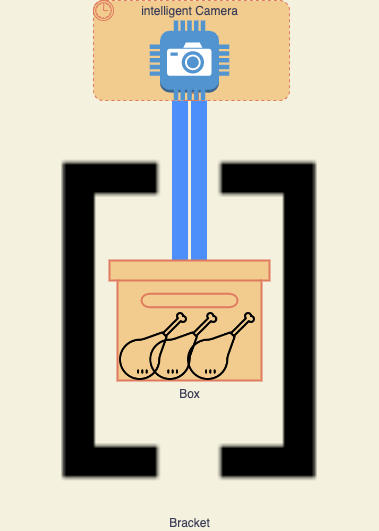

The diagram above was exported from draw.io. Its source (the exported page's mxGraphModel, read from the mxfile embedded in the PNG):
<mxGraphModel dx="781" dy="532" grid="1" gridSize="10" guides="1" tooltips="1" connect="1" arrows="1" fold="1" page="1" pageScale="1" pageWidth="850" pageHeight="1100" background="#F4F1DE" math="0" shadow="0">
  <root>
    <mxCell id="0" />
    <mxCell id="1" parent="0" />
    <mxCell id="0_GHr86MBD1Iwmxf1GsV-6" value="" style="edgeStyle=orthogonalEdgeStyle;rounded=0;orthogonalLoop=1;jettySize=auto;html=1;strokeColor=#4C8EFA;fontColor=#393C56;fillColor=#F2CC8F;shape=link;strokeWidth=16;" edge="1" parent="1" source="0_GHr86MBD1Iwmxf1GsV-5" target="0_GHr86MBD1Iwmxf1GsV-2">
      <mxGeometry relative="1" as="geometry">
        <mxPoint x="434.03999999999996" y="396" as="targetPoint" />
        <Array as="points" />
      </mxGeometry>
    </mxCell>
    <mxCell id="0_GHr86MBD1Iwmxf1GsV-13" value="" style="points=[[0.25,0,0],[0.5,0,0],[0.75,0,0],[1,0.25,0],[1,0.5,0],[1,0.75,0],[0.75,1,0],[0.5,1,0],[0.25,1,0],[0,0.75,0],[0,0.5,0],[0,0.25,0]];shape=mxgraph.bpmn.task;whiteSpace=wrap;rectStyle=rounded;size=10;html=1;taskMarker=abstract;bpmnShapeType=subprocess;isLoopSub=1;outline=eventInt;symbol=timer;strokeColor=#E07A5F;fontColor=#393C56;fillColor=#F2CC8F;" vertex="1" parent="1">
      <mxGeometry x="374" y="110" width="196" height="100" as="geometry" />
    </mxCell>
    <mxCell id="0_GHr86MBD1Iwmxf1GsV-3" value="Bracket" style="shape=image;html=1;verticalAlign=top;verticalLabelPosition=bottom;labelBackgroundColor=#F4F1DE;imageAspect=0;aspect=fixed;image=https://cdn2.iconfinder.com/data/icons/boxicons-regular-vol-1/24/bx-bracket-128.png;strokeColor=#E07A5F;fontColor=#393C56;fillColor=#F2CC8F;labelPosition=center;align=center;" vertex="1" parent="1">
      <mxGeometry x="281" y="241" width="378" height="378" as="geometry" />
    </mxCell>
    <mxCell id="0_GHr86MBD1Iwmxf1GsV-2" value="Box" style="html=1;verticalLabelPosition=bottom;align=center;labelBackgroundColor=#F4F1DE;verticalAlign=top;strokeWidth=2;strokeColor=#E07A5F;shadow=0;dashed=0;shape=mxgraph.ios7.icons.box;fillColor=#F2CC8F;fontColor=#393C56;" vertex="1" parent="1">
      <mxGeometry x="390" y="370" width="160" height="120" as="geometry" />
    </mxCell>
    <mxCell id="0_GHr86MBD1Iwmxf1GsV-5" value="intelligent Camera" style="outlineConnect=0;dashed=0;verticalLabelPosition=top;verticalAlign=bottom;align=center;html=1;shape=mxgraph.aws3.camera;fillColor=#5294CF;gradientColor=none;strokeColor=#E07A5F;fontColor=#393C56;labelPosition=center;" vertex="1" parent="1">
      <mxGeometry x="430.25" y="130" width="79.5" height="79.5" as="geometry" />
    </mxCell>
    <mxCell id="0_GHr86MBD1Iwmxf1GsV-7" value="" style="shape=image;html=1;verticalAlign=top;verticalLabelPosition=bottom;labelBackgroundColor=#F4F1DE;imageAspect=0;aspect=fixed;image=https://cdn0.iconfinder.com/data/icons/fastfood-29/64/chicken-fries-fast-food-fastfood-thigh-grill-128.png;strokeColor=#E07A5F;fontColor=#393C56;fillColor=#F2CC8F;" vertex="1" parent="1">
      <mxGeometry x="468" y="422" width="68" height="68" as="geometry" />
    </mxCell>
    <mxCell id="0_GHr86MBD1Iwmxf1GsV-8" value="" style="shape=image;html=1;verticalAlign=top;verticalLabelPosition=bottom;labelBackgroundColor=#F4F1DE;imageAspect=0;aspect=fixed;image=https://cdn0.iconfinder.com/data/icons/fastfood-29/64/chicken-fries-fast-food-fastfood-thigh-grill-128.png;strokeColor=#E07A5F;fontColor=#393C56;fillColor=#F2CC8F;" vertex="1" parent="1">
      <mxGeometry x="430.25" y="422" width="68" height="68" as="geometry" />
    </mxCell>
    <mxCell id="0_GHr86MBD1Iwmxf1GsV-9" value="" style="shape=image;html=1;verticalAlign=top;verticalLabelPosition=bottom;labelBackgroundColor=#F4F1DE;imageAspect=0;aspect=fixed;image=https://cdn0.iconfinder.com/data/icons/fastfood-29/64/chicken-fries-fast-food-fastfood-thigh-grill-128.png;strokeColor=#E07A5F;fontColor=#393C56;fillColor=#F2CC8F;" vertex="1" parent="1">
      <mxGeometry x="400" y="422" width="68" height="68" as="geometry" />
    </mxCell>
  </root>
</mxGraphModel>